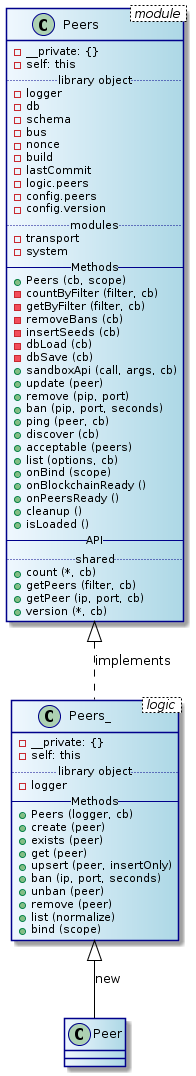

The diagram above was rendered by PlantUML. Its source (embedded in the PNG):
@startuml
skinparam class {
	BackgroundColor AliceBlue|LightBlue
	ArrowColor Black
	BorderColor DarkBlue
}
class Peers < module > {
  - __private: {}
  - self: this
  .. library object ..
  - logger
  - db
  - schema
  - bus
  - nonce
  - build
  - lastCommit
  - logic.peers
  - config.peers
  - config.version
  .. modules ..
  - transport
  - system
  -- Methods --
  + Peers (cb, scope)
  - countByFilter (filter, cb)
  - getByFilter (filter, cb)
  - removeBans (cb)
  - insertSeeds (cb)
  - dbLoad (cb)
  - dbSave (cb)
  + sandboxApi (call, args, cb)
  + update (peer)
  + remove (pip, port)
  + ban (pip, port, seconds)
  + ping (peer, cb)
  + discover (cb)
  + acceptable (peers)
  + list (options, cb)
  + onBind (scope)
  + onBlockchainReady ()
  + onPeersReady ()
  + cleanup ()
  + isLoaded ()
  -- API --
  .. shared ..
  + count (*, cb)
  + getPeers (filter, cb)
  + getPeer (ip, port, cb)
  + version (*, cb)
}
class Peers_ < logic > {
  - __private: {}
  - self: this
  .. library object ..
  - logger
  -- Methods --
  + Peers (logger, cb)
  + create (peer)
  + exists (peer)
  + get (peer)
  + upsert (peer, insertOnly)
  + ban (ip, port, seconds)
  + unban (peer)
  + remove (peer)
  + list (normalize)
  + bind (scope)
}

Peers_ ^-- Peer: new


Peers ^.. Peers_ : implements
@enduml